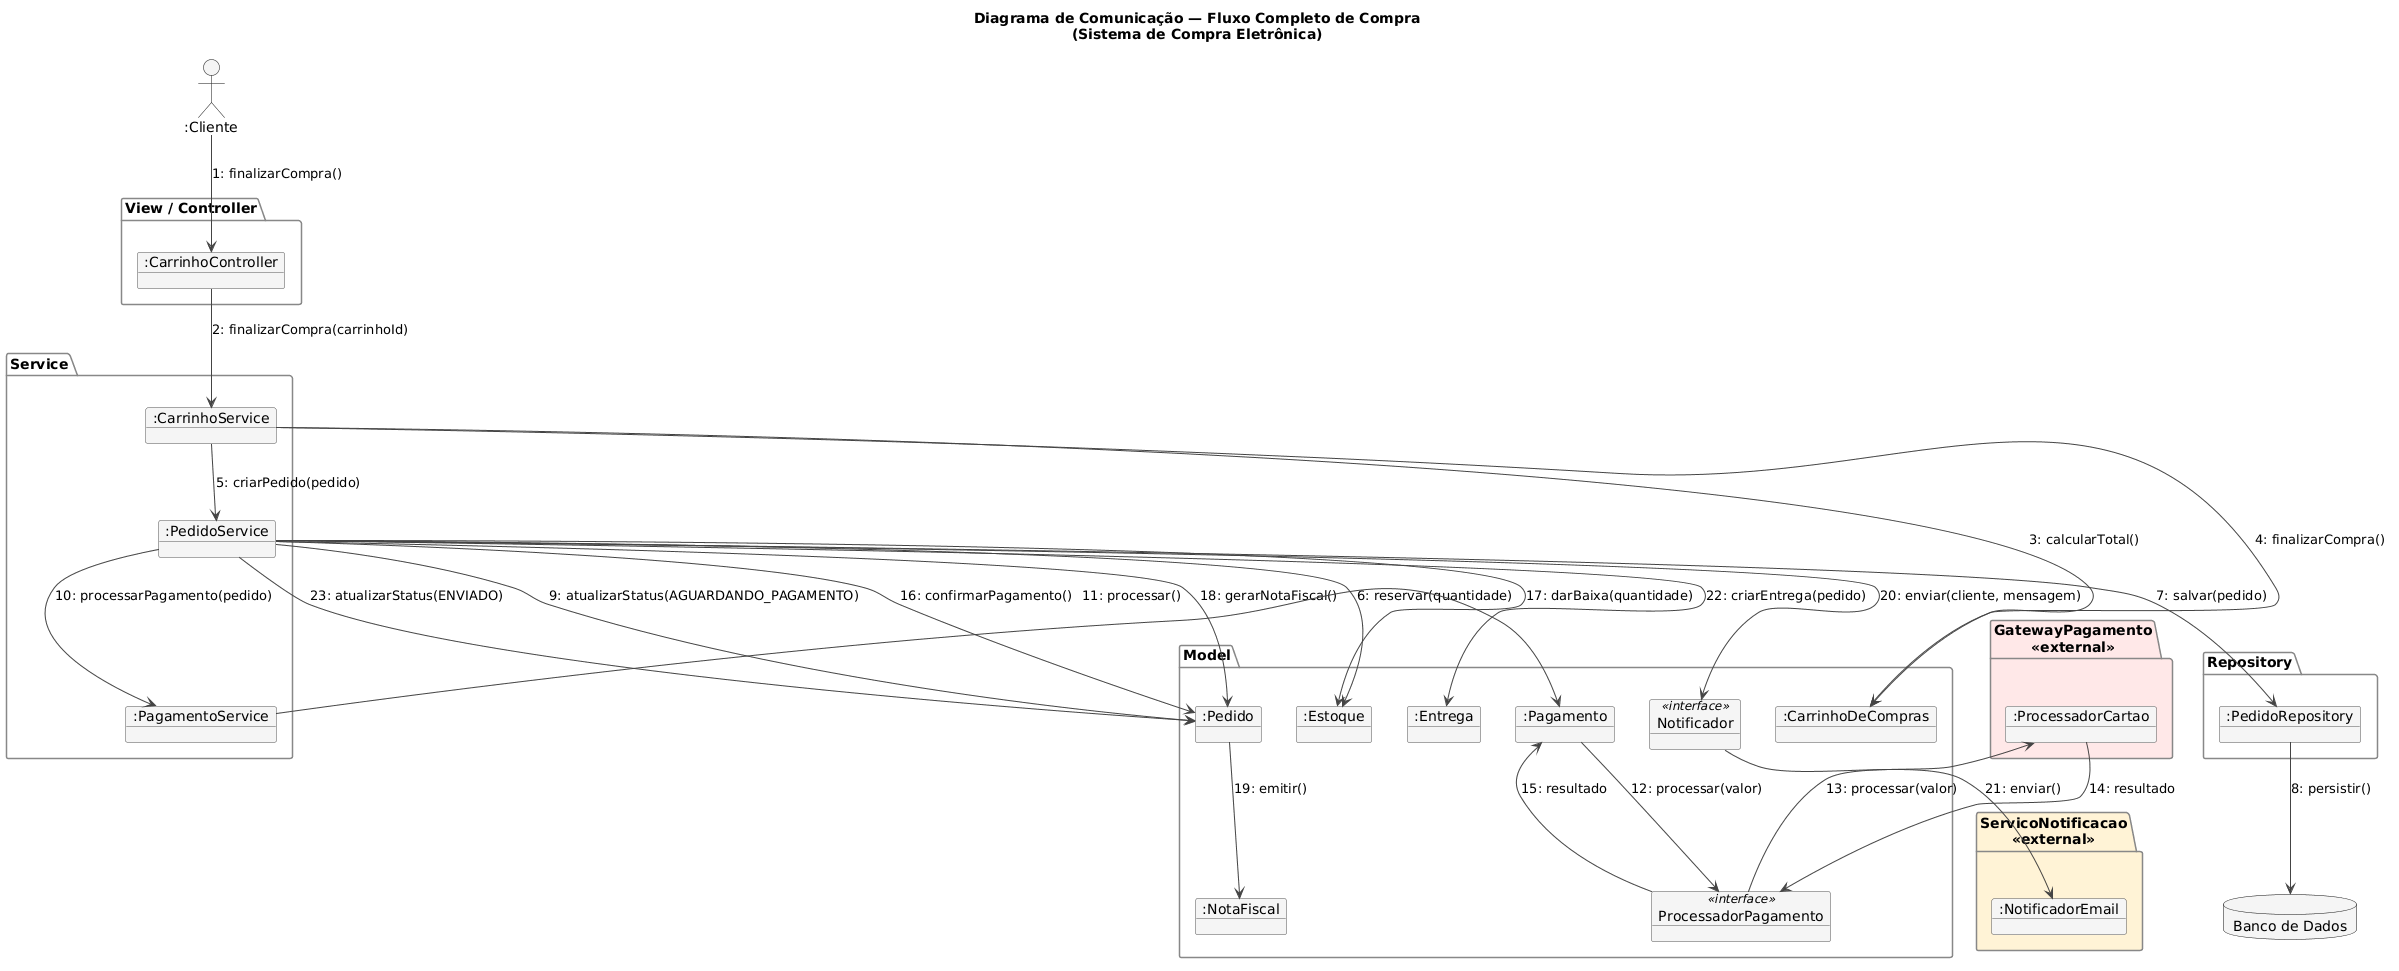

The diagram above was rendered by PlantUML. Its source (embedded in the PNG):
@startuml
allowmixing

skinparam shadowing false
skinparam object {
    BackgroundColor #F5F5F5
    BorderColor #555555
}
skinparam package {
    BorderColor #888888
    BackgroundColor #FDFDFD
}
skinparam ArrowColor #444444

title Diagrama de Comunicação — Fluxo Completo de Compra\n(Sistema de Compra Eletrônica)

actor ":Cliente" as Cliente

package "View / Controller" {
    object ":CarrinhoController" as CarrinhoCtrl
}

package "Service" {
    object ":CarrinhoService" as CarrinhoSvc
    object ":PedidoService" as PedidoSvc
    object ":PagamentoService" as PagamentoSvc
}

package "Model" {
    object ":CarrinhoDeCompras" as Carrinho
    object ":Pedido" as Pedido
    object ":Estoque" as Estoque
    object ":Pagamento" as Pagamento
    object ":NotaFiscal" as NF
    object ":Entrega" as Entrega
    object "ProcessadorPagamento" as Processador <<interface>>
    object "Notificador" as Notif <<interface>>
}

package "Repository" {
    object ":PedidoRepository" as PedidoRepo
}

database "Banco de Dados" as DB

package "GatewayPagamento\n<<external>>" #FFE8E8 {
    object ":ProcessadorCartao" as Cartao
}

package "ServicoNotificacao\n<<external>>" #FFF3D6 {
    object ":NotificadorEmail" as Email
}

' ---------- Links com mensagens numeradas ----------

Cliente --> CarrinhoCtrl : 1: finalizarCompra()
CarrinhoCtrl --> CarrinhoSvc : 2: finalizarCompra(carrinhoId)
CarrinhoSvc --> Carrinho : 3: calcularTotal()
CarrinhoSvc --> Carrinho : 4: finalizarCompra()
CarrinhoSvc --> PedidoSvc : 5: criarPedido(pedido)

PedidoSvc --> Estoque : 6: reservar(quantidade)
PedidoSvc --> PedidoRepo : 7: salvar(pedido)
PedidoRepo --> DB : 8: persistir()
PedidoSvc --> Pedido : 9: atualizarStatus(AGUARDANDO_PAGAMENTO)

PedidoSvc --> PagamentoSvc : 10: processarPagamento(pedido)
PagamentoSvc --> Pagamento : 11: processar()
Pagamento --> Processador : 12: processar(valor)
Processador --> Cartao : 13: processar(valor)
Cartao --> Processador : 14: resultado
Processador --> Pagamento : 15: resultado

PedidoSvc --> Pedido : 16: confirmarPagamento()
PedidoSvc --> Estoque : 17: darBaixa(quantidade)
PedidoSvc --> Pedido : 18: gerarNotaFiscal()
Pedido --> NF : 19: emitir()

PedidoSvc --> Notif : 20: enviar(cliente, mensagem)
Notif --> Email : 21: enviar()

PedidoSvc --> Entrega : 22: criarEntrega(pedido)
PedidoSvc --> Pedido : 23: atualizarStatus(ENVIADO)
@enduml